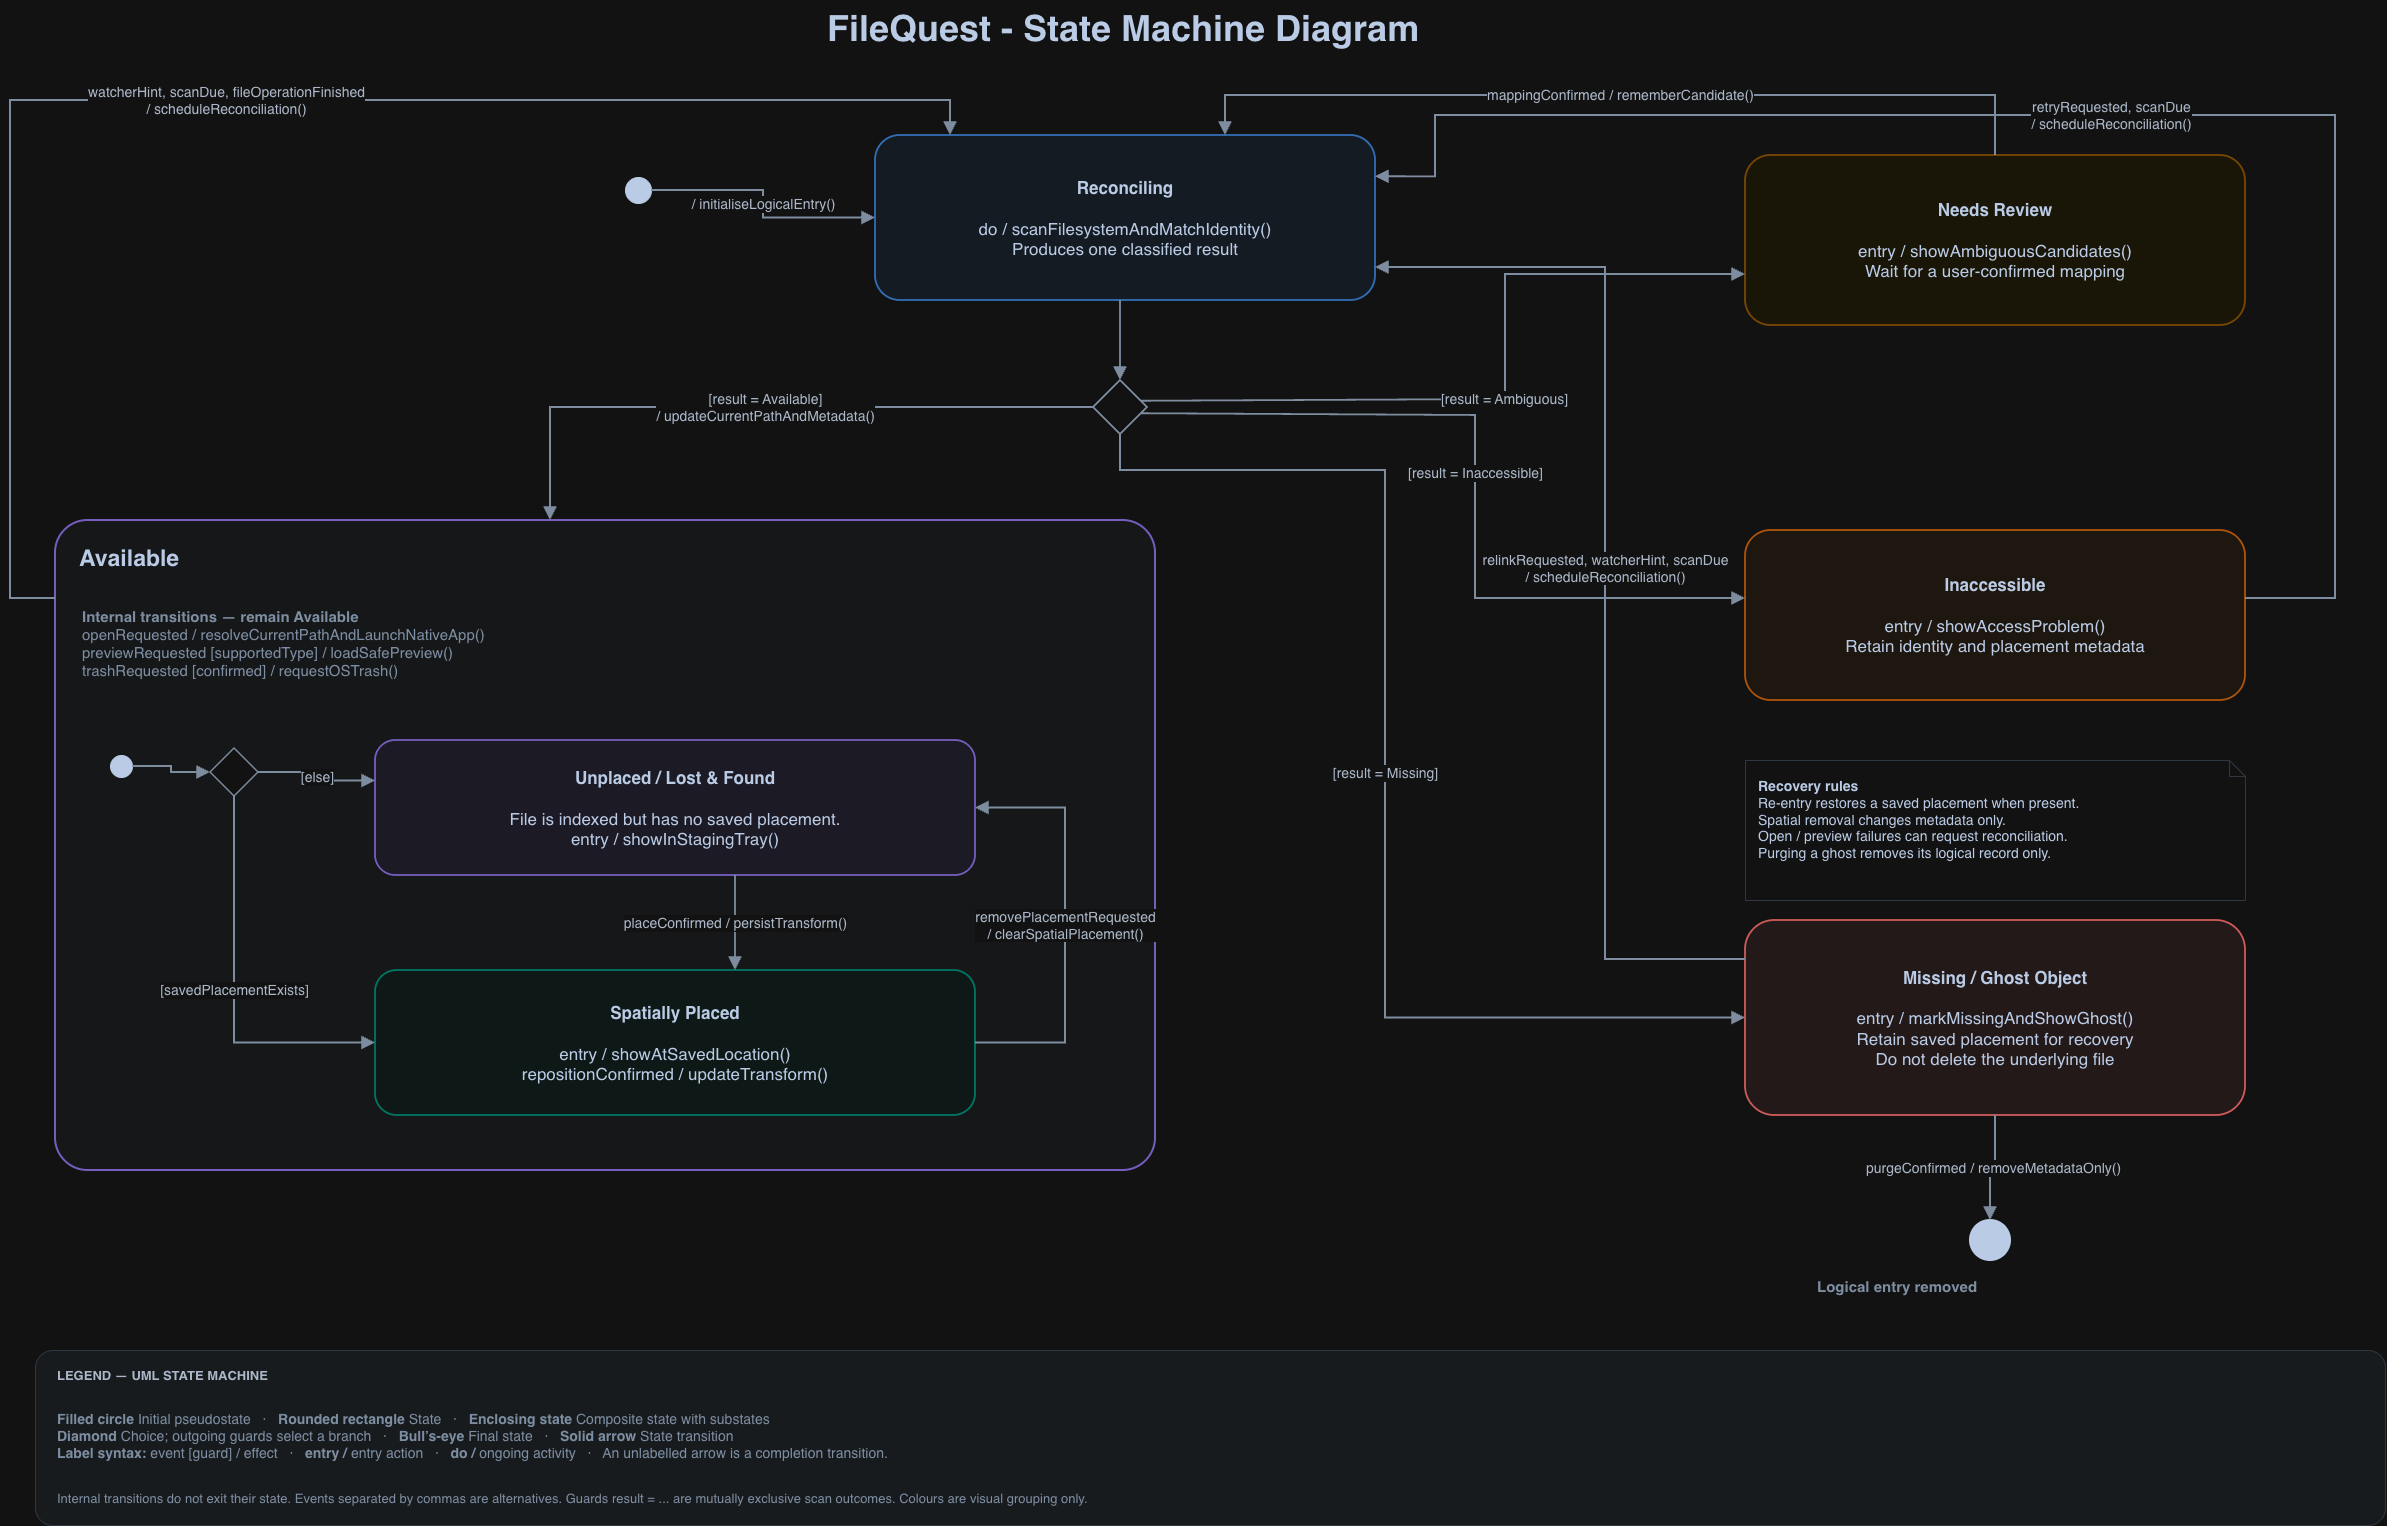

The diagram above was exported from draw.io. Its source (the exported page's mxGraphModel, read from the mxfile embedded in the PNG):
<mxGraphModel dx="3014" dy="1644" grid="1" gridSize="10" guides="1" tooltips="1" connect="1" arrows="1" fold="1" page="1" pageScale="1" pageWidth="2500" pageHeight="1710" background="#FFFFFF" math="0" shadow="0">
  <root>
    <mxCell id="0" />
    <mxCell id="1" parent="0" />
    <mxCell id="title" parent="1" style="html=1;whiteSpace=wrap;fontFamily=Helvetica;fontColor=#182B49;text;align=left;verticalAlign=middle;fontSize=36;fontColor=#182B49;fontStyle=1;" value="FileQuest - State Machine Diagram" vertex="1">
      <mxGeometry height="55" width="1020" x="850" y="130" as="geometry" />
    </mxCell>
    <mxCell id="initial" parent="1" style="html=1;whiteSpace=wrap;fontFamily=Helvetica;fontColor=#182B49;ellipse;fillColor=#182B49;strokeColor=#182B49;" value="" vertex="1">
      <mxGeometry height="26" width="26" x="650" y="307" as="geometry" />
    </mxCell>
    <mxCell id="reconciling" parent="1" style="html=1;whiteSpace=wrap;fontFamily=Helvetica;fontColor=#182B49;rounded=1;arcSize=15;fillColor=#EFF6FF;strokeColor=#60A5FA;strokeWidth=1.8;align=center;fontSize=17;spacing=17;" value="&lt;b&gt;Reconciling&lt;/b&gt;&lt;br&gt;&lt;br&gt;do / scanFilesystemAndMatchIdentity()&lt;br&gt;Produces one classified result" vertex="1">
      <mxGeometry height="165" width="500" x="900" y="265" as="geometry" />
    </mxCell>
    <mxCell id="result-choice" parent="1" style="html=1;whiteSpace=wrap;fontFamily=Helvetica;fontColor=#182B49;rhombus;fillColor=#FFFFFF;strokeColor=#64748B;strokeWidth=1.8;" value="" vertex="1">
      <mxGeometry height="54" width="54" x="1118" y="510" as="geometry" />
    </mxCell>
    <mxCell id="review" parent="1" style="html=1;whiteSpace=wrap;fontFamily=Helvetica;fontColor=#182B49;rounded=1;arcSize=15;fillColor=#FFFBEB;strokeColor=#FBBF24;strokeWidth=1.8;align=center;fontSize=17;spacing=17;" value="&lt;b&gt;Needs Review&lt;/b&gt;&lt;br&gt;&lt;br&gt;entry / showAmbiguousCandidates()&lt;br&gt;Wait for a user-confirmed mapping" vertex="1">
      <mxGeometry height="170" width="500" x="1770" y="285" as="geometry" />
    </mxCell>
    <mxCell id="inaccessible" parent="1" style="html=1;whiteSpace=wrap;fontFamily=Helvetica;fontColor=#182B49;rounded=1;arcSize=15;fillColor=#FFF7ED;strokeColor=#FB923C;strokeWidth=1.8;align=center;fontSize=17;spacing=17;" value="&lt;b&gt;Inaccessible&lt;/b&gt;&lt;br&gt;&lt;br&gt;entry / showAccessProblem()&lt;br&gt;Retain identity and placement metadata" vertex="1">
      <mxGeometry height="170" width="500" x="1770" y="660" as="geometry" />
    </mxCell>
    <mxCell id="missing" parent="1" style="html=1;whiteSpace=wrap;fontFamily=Helvetica;fontColor=#182B49;rounded=1;arcSize=15;fillColor=#FEF2F2;strokeColor=#F87171;strokeWidth=1.8;align=center;fontSize=17;spacing=17;" value="&lt;b&gt;Missing / Ghost Object&lt;/b&gt;&lt;br&gt;&lt;br&gt;entry / markMissingAndShowGhost()&lt;br&gt;Retain saved placement for recovery&lt;br&gt;Do not delete the underlying file" vertex="1">
      <mxGeometry height="195" width="500" x="1770" y="1050" as="geometry" />
    </mxCell>
    <mxCell id="available" parent="1" style="html=1;whiteSpace=wrap;fontFamily=Helvetica;fontColor=#182B49;rounded=1;arcSize=5;fillColor=#F8FAFC;strokeColor=#A78BFA;strokeWidth=2;align=left;verticalAlign=top;spacingTop=18;spacingLeft=22;fontSize=23;container=1;collapsible=0;" value="&lt;b&gt;Available&lt;/b&gt;" vertex="1">
      <mxGeometry height="650" width="1100" x="80" y="650" as="geometry" />
    </mxCell>
    <mxCell id="internal-actions" parent="available" style="html=1;whiteSpace=wrap;fontFamily=Helvetica;fontColor=#182B49;text;align=left;verticalAlign=middle;fontSize=15;fontColor=#61738B;fontStyle=0;" value="&lt;b&gt;Internal transitions — remain Available&lt;/b&gt;&lt;br&gt;openRequested / resolveCurrentPathAndLaunchNativeApp()&lt;br&gt;previewRequested [supportedType] / loadSafePreview()&lt;br&gt;trashRequested [confirmed] / requestOSTrash()" vertex="1">
      <mxGeometry height="125" width="1040" x="25" y="60" as="geometry" />
    </mxCell>
    <mxCell id="inner-initial" parent="available" style="html=1;whiteSpace=wrap;fontFamily=Helvetica;fontColor=#182B49;ellipse;fillColor=#182B49;strokeColor=#182B49;" value="" vertex="1">
      <mxGeometry height="22" width="22" x="55" y="235" as="geometry" />
    </mxCell>
    <mxCell id="placement-choice" parent="available" style="html=1;whiteSpace=wrap;fontFamily=Helvetica;fontColor=#182B49;rhombus;fillColor=#FFFFFF;strokeColor=#64748B;strokeWidth=1.6;" value="" vertex="1">
      <mxGeometry height="48" width="48" x="155" y="228" as="geometry" />
    </mxCell>
    <mxCell id="unplaced" parent="available" style="html=1;whiteSpace=wrap;fontFamily=Helvetica;fontColor=#182B49;rounded=1;arcSize=15;fillColor=#F5F3FF;strokeColor=#A78BFA;strokeWidth=1.8;align=center;fontSize=17;spacing=17;" value="&lt;b&gt;Unplaced / Lost &amp; Found&lt;/b&gt;&lt;br&gt;&lt;br&gt;File is indexed but has no saved placement.&lt;br&gt;entry / showInStagingTray()" vertex="1">
      <mxGeometry height="135" width="600" x="320" y="220" as="geometry" />
    </mxCell>
    <mxCell id="placed" parent="available" style="html=1;whiteSpace=wrap;fontFamily=Helvetica;fontColor=#182B49;rounded=1;arcSize=15;fillColor=#F0FDFA;strokeColor=#2DD4BF;strokeWidth=1.8;align=center;fontSize=17;spacing=17;" value="&lt;b&gt;Spatially Placed&lt;/b&gt;&lt;br&gt;&lt;br&gt;entry / showAtSavedLocation()&lt;br&gt;repositionConfirmed / updateTransform()" vertex="1">
      <mxGeometry height="145" width="600" x="320" y="450" as="geometry" />
    </mxCell>
    <mxCell id="inner-start" edge="1" parent="available" source="inner-initial" style="html=1;fontFamily=Helvetica;fontSize=14;fontColor=#334155;labelBackgroundColor=#FFFFFF;edgeStyle=orthogonalEdgeStyle;rounded=0;endArrow=block;endFill=1;endSize=9;strokeColor=#64748B;strokeWidth=1.8;" target="placement-choice" value="">
      <mxGeometry relative="1" as="geometry" />
    </mxCell>
    <mxCell id="default-unplaced" edge="1" parent="available" source="placement-choice" style="html=1;fontFamily=Helvetica;fontSize=14;fontColor=#334155;labelBackgroundColor=#FFFFFF;edgeStyle=orthogonalEdgeStyle;rounded=0;endArrow=block;endFill=1;endSize=9;strokeColor=#64748B;strokeWidth=1.8;exitX=1;exitY=0.5;entryX=0;entryY=0.3;" target="unplaced" value="[else]">
      <mxGeometry relative="1" as="geometry" />
    </mxCell>
    <mxCell id="default-placed" edge="1" parent="available" source="placement-choice" style="html=1;fontFamily=Helvetica;fontSize=14;fontColor=#334155;labelBackgroundColor=#FFFFFF;edgeStyle=orthogonalEdgeStyle;rounded=0;endArrow=block;endFill=1;endSize=9;strokeColor=#64748B;strokeWidth=1.8;exitX=0.5;exitY=1;entryX=0;entryY=0.5;" target="placed" value="[savedPlacementExists]">
      <mxGeometry relative="1" as="geometry">
        <Array as="points">
          <mxPoint x="179" y="522" />
        </Array>
      </mxGeometry>
    </mxCell>
    <mxCell id="place" edge="1" parent="available" source="unplaced" style="html=1;fontFamily=Helvetica;fontSize=14;fontColor=#334155;labelBackgroundColor=#FFFFFF;edgeStyle=orthogonalEdgeStyle;rounded=0;endArrow=block;endFill=1;endSize=9;strokeColor=#64748B;strokeWidth=1.8;exitX=0.6;exitY=1;entryX=0.6;entryY=0;" target="placed" value="placeConfirmed / persistTransform()">
      <mxGeometry relative="1" as="geometry" />
    </mxCell>
    <mxCell id="remove-placement" edge="1" parent="available" source="placed" style="html=1;fontFamily=Helvetica;fontSize=14;fontColor=#334155;labelBackgroundColor=#FFFFFF;edgeStyle=orthogonalEdgeStyle;rounded=0;endArrow=block;endFill=1;endSize=9;strokeColor=#64748B;strokeWidth=1.8;exitX=1;exitY=0.5;entryX=1;entryY=0.5;" target="unplaced" value="removePlacementRequested&lt;br&gt;/ clearSpatialPlacement()">
      <mxGeometry relative="1" as="geometry">
        <Array as="points">
          <mxPoint x="1010" y="522" />
          <mxPoint x="1010" y="287" />
        </Array>
      </mxGeometry>
    </mxCell>
    <mxCell id="start" edge="1" parent="1" source="initial" style="html=1;fontFamily=Helvetica;fontSize=14;fontColor=#334155;labelBackgroundColor=#FFFFFF;edgeStyle=orthogonalEdgeStyle;rounded=0;endArrow=block;endFill=1;endSize=9;strokeColor=#64748B;strokeWidth=1.8;exitX=1;exitY=0.5;entryX=0;entryY=0.5;" target="reconciling" value="/ initialiseLogicalEntry()">
      <mxGeometry relative="1" as="geometry" />
    </mxCell>
    <mxCell id="classification" edge="1" parent="1" source="reconciling" style="html=1;fontFamily=Helvetica;fontSize=14;fontColor=#334155;labelBackgroundColor=#FFFFFF;edgeStyle=orthogonalEdgeStyle;rounded=0;endArrow=block;endFill=1;endSize=9;strokeColor=#64748B;strokeWidth=1.8;exitX=0.49;exitY=1;entryX=0.5;entryY=0;" target="result-choice" value="">
      <mxGeometry relative="1" as="geometry" />
    </mxCell>
    <mxCell id="to-available" edge="1" parent="1" source="result-choice" style="html=1;fontFamily=Helvetica;fontSize=14;fontColor=#334155;labelBackgroundColor=#FFFFFF;edgeStyle=orthogonalEdgeStyle;rounded=0;endArrow=block;endFill=1;endSize=9;strokeColor=#64748B;strokeWidth=1.8;exitX=0;exitY=0.5;entryX=0.45;entryY=0;" target="available" value="[result = Available]&lt;br&gt;/ updateCurrentPathAndMetadata()">
      <mxGeometry relative="1" as="geometry">
        <Array as="points">
          <mxPoint x="575" y="537" />
        </Array>
      </mxGeometry>
    </mxCell>
    <mxCell id="to-review" edge="1" parent="1" source="result-choice" style="html=1;fontFamily=Helvetica;fontSize=14;fontColor=#334155;labelBackgroundColor=#FFFFFF;edgeStyle=orthogonalEdgeStyle;rounded=0;endArrow=block;endFill=1;endSize=9;strokeColor=#64748B;strokeWidth=1.8;exitX=1;exitY=0.35;entryX=0;entryY=0.7;" target="review" value="[result = Ambiguous]">
      <mxGeometry relative="1" as="geometry">
        <Array as="points">
          <mxPoint x="1530" y="529" />
          <mxPoint x="1530" y="404" />
        </Array>
      </mxGeometry>
    </mxCell>
    <mxCell id="to-inaccessible" edge="1" parent="1" source="result-choice" style="html=1;fontFamily=Helvetica;fontSize=14;fontColor=#334155;labelBackgroundColor=#FFFFFF;edgeStyle=orthogonalEdgeStyle;rounded=0;endArrow=block;endFill=1;endSize=9;strokeColor=#64748B;strokeWidth=1.8;exitX=1;exitY=0.65;entryX=0;entryY=0.4;" target="inaccessible" value="[result = Inaccessible]">
      <mxGeometry relative="1" as="geometry">
        <Array as="points">
          <mxPoint x="1500" y="545" />
          <mxPoint x="1500" y="728" />
        </Array>
      </mxGeometry>
    </mxCell>
    <mxCell id="to-missing" edge="1" parent="1" source="result-choice" style="html=1;fontFamily=Helvetica;fontSize=14;fontColor=#334155;labelBackgroundColor=#FFFFFF;edgeStyle=orthogonalEdgeStyle;rounded=0;endArrow=block;endFill=1;endSize=9;strokeColor=#64748B;strokeWidth=1.8;exitX=0.5;exitY=1;entryX=0;entryY=0.5;" target="missing" value="[result = Missing]">
      <mxGeometry relative="1" as="geometry">
        <Array as="points">
          <mxPoint x="1145" y="600" />
          <mxPoint x="1410" y="600" />
          <mxPoint x="1410" y="1148" />
        </Array>
      </mxGeometry>
    </mxCell>
    <mxCell id="rescan-available" edge="1" parent="1" source="available" style="html=1;fontFamily=Helvetica;fontSize=14;fontColor=#334155;labelBackgroundColor=#FFFFFF;edgeStyle=orthogonalEdgeStyle;rounded=0;endArrow=block;endFill=1;endSize=9;strokeColor=#64748B;strokeWidth=1.8;exitX=0;exitY=0.12;entryX=0.15;entryY=0;" target="reconciling" value="watcherHint, scanDue, fileOperationFinished&lt;br&gt;/ scheduleReconciliation()">
      <mxGeometry relative="1" as="geometry">
        <Array as="points">
          <mxPoint x="35" y="728" />
          <mxPoint x="35" y="230" />
          <mxPoint x="975" y="230" />
        </Array>
      </mxGeometry>
    </mxCell>
    <mxCell id="review-retry" edge="1" parent="1" source="review" style="html=1;fontFamily=Helvetica;fontSize=14;fontColor=#334155;labelBackgroundColor=#FFFFFF;edgeStyle=orthogonalEdgeStyle;rounded=0;endArrow=block;endFill=1;endSize=9;strokeColor=#64748B;strokeWidth=1.8;exitX=0.5;exitY=0;entryX=0.7;entryY=0;" target="reconciling" value="mappingConfirmed / rememberCandidate()">
      <mxGeometry relative="1" as="geometry">
        <Array as="points">
          <mxPoint x="2020" y="225" />
          <mxPoint x="1250" y="225" />
        </Array>
      </mxGeometry>
    </mxCell>
    <mxCell id="access-retry" edge="1" parent="1" source="inaccessible" style="html=1;fontFamily=Helvetica;fontSize=14;fontColor=#334155;labelBackgroundColor=#FFFFFF;edgeStyle=orthogonalEdgeStyle;rounded=0;endArrow=block;endFill=1;endSize=9;strokeColor=#64748B;strokeWidth=1.8;exitX=1;exitY=0.4;entryX=1;entryY=0.25;" target="reconciling" value="retryRequested, scanDue&lt;br&gt;/ scheduleReconciliation()">
      <mxGeometry relative="1" as="geometry">
        <Array as="points">
          <mxPoint x="2360" y="728" />
          <mxPoint x="2360" y="245" />
          <mxPoint x="1460" y="245" />
          <mxPoint x="1460" y="306" />
        </Array>
      </mxGeometry>
    </mxCell>
    <mxCell id="missing-retry" edge="1" parent="1" source="missing" style="html=1;fontFamily=Helvetica;fontSize=14;fontColor=#334155;labelBackgroundColor=#FFFFFF;edgeStyle=orthogonalEdgeStyle;rounded=0;endArrow=block;endFill=1;endSize=9;strokeColor=#64748B;strokeWidth=1.8;exitX=0;exitY=0.2;entryX=1;entryY=0.8;" target="reconciling" value="relinkRequested, watcherHint, scanDue&lt;br&gt;/ scheduleReconciliation()">
      <mxGeometry relative="1" as="geometry">
        <Array as="points">
          <mxPoint x="1630" y="1089" />
          <mxPoint x="1630" y="397" />
        </Array>
      </mxGeometry>
    </mxCell>
    <mxCell id="final" parent="1" style="html=1;whiteSpace=wrap;fontFamily=Helvetica;fontColor=#182B49;shape=doubleEllipse;fillColor=#182B49;strokeColor=#182B49;strokeWidth=2;" value="" vertex="1">
      <mxGeometry height="40" width="40" x="1995" y="1350" as="geometry" />
    </mxCell>
    <mxCell id="purge" edge="1" parent="1" source="missing" style="html=1;fontFamily=Helvetica;fontSize=14;fontColor=#334155;labelBackgroundColor=#FFFFFF;edgeStyle=orthogonalEdgeStyle;rounded=0;endArrow=block;endFill=1;endSize=9;strokeColor=#64748B;strokeWidth=1.8;exitX=0.5;exitY=1;entryX=0.5;entryY=0;" target="final" value="purgeConfirmed / removeMetadataOnly()">
      <mxGeometry relative="1" as="geometry" />
    </mxCell>
    <mxCell id="final-label" parent="1" style="html=1;whiteSpace=wrap;fontFamily=Helvetica;fontColor=#182B49;text;align=left;verticalAlign=middle;fontSize=15;fontColor=#61738B;fontStyle=1;" value="Logical entry removed" vertex="1">
      <mxGeometry height="30" width="410" x="1840" y="1401" as="geometry" />
    </mxCell>
    <mxCell id="recovery-note" parent="1" style="html=1;whiteSpace=wrap;fontFamily=Helvetica;fontColor=#182B49;shape=note;size=16;fillColor=#FFFFFF;strokeColor=#CBD5E1;fontSize=14;align=left;verticalAlign=top;spacing=13;" value="&lt;b&gt;Recovery rules&lt;/b&gt;&lt;br&gt;Re-entry restores a saved placement when present.&lt;br&gt;Spatial removal changes metadata only.&lt;br&gt;Open / preview failures can request reconciliation.&lt;br&gt;Purging a ghost removes its logical record only." vertex="1">
      <mxGeometry height="140" width="500" x="1770" y="890" as="geometry" />
    </mxCell>
    <mxCell id="legend" parent="1" style="html=1;whiteSpace=wrap;fontFamily=Helvetica;fontColor=#182B49;rounded=1;arcSize=10;fillColor=#F1F5F9;strokeColor=#CBD5E1;" value="" vertex="1">
      <mxGeometry height="175" width="2350" x="60" y="1480" as="geometry" />
    </mxCell>
    <mxCell id="legend-title" parent="1" style="html=1;whiteSpace=wrap;fontFamily=Helvetica;fontColor=#182B49;text;align=left;verticalAlign=middle;fontSize=13;fontColor=#334155;fontStyle=1;" value="LEGEND — UML STATE MACHINE" vertex="1">
      <mxGeometry height="25" width="2300" x="80" y="1492" as="geometry" />
    </mxCell>
    <mxCell id="legend-body" parent="1" style="html=1;whiteSpace=wrap;fontFamily=Helvetica;fontColor=#182B49;text;align=left;verticalAlign=middle;fontSize=14;fontColor=#61738B;fontStyle=0;" value="&lt;b&gt;Filled circle&lt;/b&gt;  Initial pseudostate &amp;nbsp; · &amp;nbsp; &lt;b&gt;Rounded rectangle&lt;/b&gt;  State &amp;nbsp; · &amp;nbsp; &lt;b&gt;Enclosing state&lt;/b&gt;  Composite state with substates&lt;br&gt;&lt;b&gt;Diamond&lt;/b&gt;  Choice; outgoing guards select a branch &amp;nbsp; · &amp;nbsp; &lt;b&gt;Bull’s-eye&lt;/b&gt;  Final state &amp;nbsp; · &amp;nbsp; &lt;b&gt;Solid arrow&lt;/b&gt;  State transition&lt;br&gt;&lt;b&gt;Label syntax:&lt;/b&gt; event [guard] / effect &amp;nbsp; · &amp;nbsp; &lt;b&gt;entry /&lt;/b&gt; entry action &amp;nbsp; · &amp;nbsp; &lt;b&gt;do /&lt;/b&gt; ongoing activity &amp;nbsp; · &amp;nbsp; An unlabelled arrow is a completion transition." vertex="1">
      <mxGeometry height="76" width="2300" x="80" y="1528" as="geometry" />
    </mxCell>
    <mxCell id="legend-foot" parent="1" style="html=1;whiteSpace=wrap;fontFamily=Helvetica;fontColor=#182B49;text;align=left;verticalAlign=middle;fontSize=13;fontColor=#61738B;fontStyle=0;" value="Internal transitions do not exit their state. Events separated by commas are alternatives. Guards result = ... are mutually exclusive scan outcomes. Colours are visual grouping only." vertex="1">
      <mxGeometry height="25" width="2300" x="80" y="1615" as="geometry" />
    </mxCell>
  </root>
</mxGraphModel>